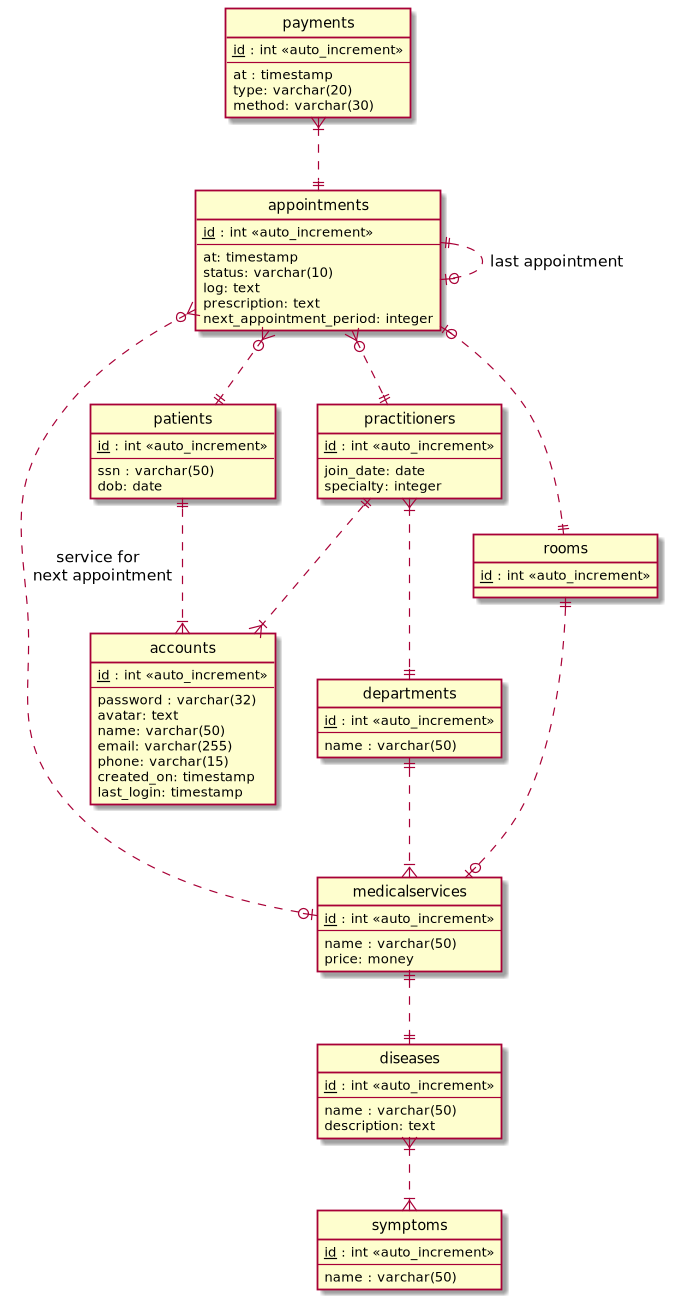

The diagram above was rendered by PlantUML. Its source (embedded in the PNG):
@startuml

' hide the spot
hide circle

' avoid problems with angled crows feet
'skinparam linetype ortho

entity "departments" as dep {
    <u>id</u> : int <<auto_increment>>
    --
    name : varchar(50)
}

entity "medicalservices" as medsv {
    <u>id</u> : int <<auto_increment>>
    --
    name : varchar(50)
    price: money
}

entity "diseases" as ds {
    <u>id</u> : int <<auto_increment>>
    --
    name : varchar(50)
    description: text
}

entity "symptoms" as st {
    <u>id</u> : int <<auto_increment>>
    --
    name : varchar(50)
}

entity "payments" as pm {
    <u>id</u> : int <<auto_increment>>
    --
    at : timestamp
    type: varchar(20)
    method: varchar(30)
}

entity "patients" as pt {
    <u>id</u> : int <<auto_increment>>
    --
    ssn : varchar(50)
    dob: date
}

entity "practitioners" as pr {
    <u>id</u> : int <<auto_increment>>
    --
    join_date: date
    specialty: integer
}

entity "accounts" as acc {
    <u>id</u> : int <<auto_increment>>
    --
    password : varchar(32)
    avatar: text
    name: varchar(50)
    email: varchar(255)
    phone: varchar(15)
    created_on: timestamp
    last_login: timestamp
}

entity "appointments" as app {
    <u>id</u> : int <<auto_increment>>
    --
    at: timestamp
    status: varchar(10)
    log: text
    prescription: text
    next_appointment_period: integer
}

entity "rooms" as r {
    <u>id</u> : int <<auto_increment>>
}

ds }|..|{ st
dep ||..|{ medsv
r ||..o| medsv
app }o..o| medsv: service for \n next appointment
medsv ||..|| ds
pr }|..|| dep
pt ||..|{ acc
pr ||..|{ acc
pm }|..|| app
app ||..o| app: last appointment
app }o..|| pt
app }o..|| pr
app |o..|| r
@enduml